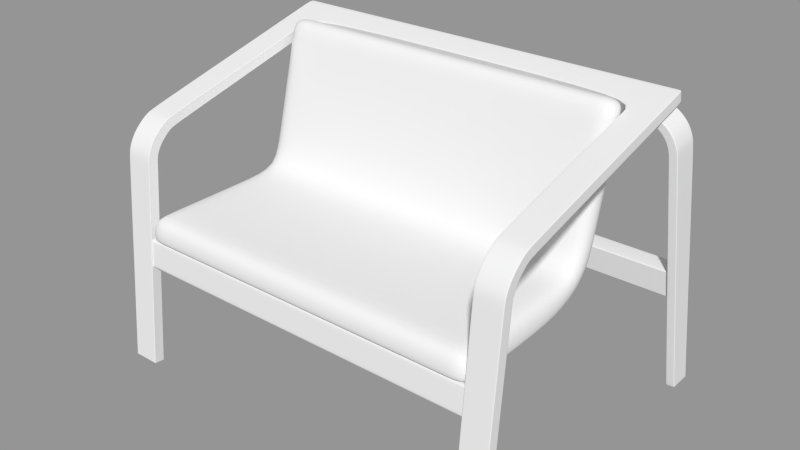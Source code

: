 # Source: simple_brown.blend  (saved by Blender 2.79.0; exported with 4.5.12 LTS)
import bpy
from mathutils import Matrix  # noqa: F401  (used for matrix-valued properties, if any)

bpy.ops.wm.read_factory_settings(use_empty=True)
scene = bpy.context.scene
scene.name = 'Scene'

# ---- collections
col_collection_1 = bpy.data.collections.new('Collection 1'); scene.collection.children.link(col_collection_1)
col_collection_7 = bpy.data.collections.new('Collection 7'); scene.collection.children.link(col_collection_7)

# ---- materials (node trees are filled in below, after node groups)
mat_material = bpy.data.materials.new('Material')
mat_material.alpha_threshold = 0.0
mat_material.use_transparent_shadow = False
mat_material.roughness = 0.5
mat_material.line_color = (0.0, 0.0, 0.0, 1.0)

# ---- material node trees

# ---- meshes
me_cube = bpy.data.meshes.new('Cube')
me_cube.from_pydata([(4.537, -1.519, 1.409), (4.537, -1.748, 1.43), (3.942, -1.748, 1.43), (3.942, -1.519, 1.409), (4.537, -1.494, 1.679), (4.537, -1.723, 1.7), (3.942, -1.723, 1.7), (3.942, -1.494, 1.679), (3.942, -1.488, 1.789), (3.942, -1.702, 1.873), (4.537, -1.702, 1.873), (4.537, -1.488, 1.789), (4.537, -1.441, 1.916), (4.537, -1.635, 2.038), (3.942, -1.635, 2.038), (3.942, -1.441, 1.916), (3.942, -1.366, 2.04), (3.942, -1.528, 2.203), (4.537, -1.528, 2.203), (4.537, -1.366, 2.04), (4.537, -1.233, 2.174), (4.537, -1.374, 2.355), (3.942, -1.374, 2.355), (3.942, -1.233, 2.174), (3.942, -1.096, 2.286), (3.942, -1.184, 2.498), (4.537, -1.184, 2.498), (4.537, -1.096, 2.286), (4.537, -0.9281, 2.342), (4.537, -0.9858, 2.564), (3.942, -0.9858, 2.564), (3.942, -0.9281, 2.342), (3.942, 1.381, 2.941), (3.942, 1.323, 3.163), (4.537, 1.323, 3.163), (4.537, 1.381, 2.941), (3.942, -1.893, -2.762), (3.942, -2.121, -2.74), (4.537, -2.121, -2.74), (4.537, -1.893, -2.762), (4.537, 3.68, 3.538), (4.537, 3.622, 3.76), (3.942, 3.622, 3.76), (3.942, 3.68, 3.538), (4.537, 3.097, 3.387), (4.537, 3.04, 3.609), (3.942, 3.04, 3.609), (3.942, 3.097, 3.387), (0.0, 3.097, 3.387), (0.0, 3.04, 3.609), (0.0, 3.68, 3.538), (0.0, 3.622, 3.76), (4.508, -1.748, 1.43), (4.508, -1.519, 1.409), (4.508, -1.723, 1.7), (4.508, -1.494, 1.679), (4.508, -1.488, 1.789), (4.508, -1.702, 1.873), (4.508, -1.635, 2.038), (4.508, -1.441, 1.916), (4.508, -1.366, 2.04), (4.508, -1.528, 2.203), (4.508, -1.374, 2.355), (4.508, -1.233, 2.174), (4.508, -1.096, 2.286), (4.508, -1.184, 2.498), (4.508, -0.9858, 2.564), (4.508, -0.9281, 2.342), (4.508, 1.381, 2.941), (4.508, 1.323, 3.163), (4.508, -1.893, -2.762), (4.508, -2.121, -2.74), (4.508, 3.622, 3.76), (4.508, 3.68, 3.538), (4.508, 3.04, 3.609), (4.508, 3.097, 3.387), (3.97, -1.748, 1.43), (3.97, -1.519, 1.409), (3.97, -1.723, 1.7), (3.97, -1.494, 1.679), (3.97, -1.488, 1.789), (3.97, -1.702, 1.873), (3.97, -1.635, 2.038), (3.97, -1.441, 1.916), (3.97, -1.366, 2.04), (3.97, -1.528, 2.203), (3.97, -1.374, 2.355), (3.97, -1.233, 2.174), (3.97, -1.096, 2.286), (3.97, -1.184, 2.498), (3.97, -0.9858, 2.564), (3.97, -0.9281, 2.342), (3.97, 1.381, 2.941), (3.97, 1.323, 3.163), (3.97, -1.893, -2.762), (3.97, -2.121, -2.74), (3.97, 3.622, 3.76), (3.97, 3.68, 3.538), (3.97, 3.04, 3.609), (3.97, 3.097, 3.387), (4.537, 2.716, 3.288), (4.537, 2.658, 3.51), (3.942, 2.658, 3.51), (3.942, 2.716, 3.288), (4.508, 2.658, 3.51), (4.508, 2.716, 3.288), (3.97, 2.658, 3.51), (3.97, 2.716, 3.288), (4.537, -1.736, 1.429), (4.537, -1.711, 1.699), (4.537, -1.691, 1.869), (4.537, -1.625, 2.032), (4.537, -1.52, 2.194), (4.537, -1.367, 2.346), (4.537, -1.179, 2.487), (4.537, -0.9829, 2.553), (4.537, 1.326, 3.152), (4.537, -2.11, -2.742), (4.537, 3.625, 3.749), (3.942, 3.625, 3.749), (4.537, 3.042, 3.598), (0.0, 3.625, 3.749), (4.508, 3.625, 3.749), (3.97, 3.625, 3.749), (4.537, 2.661, 3.499), (4.537, -1.53, 1.41), (4.537, -1.505, 1.68), (4.537, -1.498, 1.793), (4.537, -1.45, 1.922), (4.537, -1.374, 2.048), (4.537, -1.24, 2.183), (4.537, -1.1, 2.296), (4.537, -0.9309, 2.353), (4.537, 1.378, 2.952), (4.537, -1.904, -2.761), (4.537, 3.677, 3.548), (3.942, 3.677, 3.548), (4.537, 3.094, 3.397), (0.0, 3.677, 3.548), (4.508, 3.677, 3.548), (3.97, 3.677, 3.548), (4.537, 2.713, 3.298), (3.942, -1.736, 1.429), (3.942, -1.711, 1.699), (3.942, -1.691, 1.869), (3.942, -1.625, 2.032), (3.942, -1.52, 2.194), (3.942, -1.367, 2.346), (3.942, -1.179, 2.487), (3.942, -0.9829, 2.553), (3.942, 1.326, 3.152), (3.942, -2.11, -2.742), (3.942, 3.042, 3.598), (0.0, 3.042, 3.598), (3.942, 2.661, 3.499), (3.942, -1.53, 1.41), (3.942, -1.505, 1.68), (3.942, -1.498, 1.793), (3.942, -1.45, 1.922), (3.942, -1.374, 2.048), (3.942, -1.24, 2.183), (3.942, -1.1, 2.296), (3.942, -0.9309, 2.353), (3.942, 1.378, 2.952), (3.942, -1.904, -2.761), (3.942, 3.094, 3.397), (0.0, 3.094, 3.397), (3.942, 2.713, 3.298), (3.942, -1.857, -2.358), (3.942, -2.085, -2.337), (4.537, -1.857, -2.358), (4.537, -2.085, -2.337), (4.508, -1.857, -2.358), (4.508, -2.085, -2.337), (3.97, -1.857, -2.358), (3.97, -2.085, -2.337), (4.537, -2.074, -2.338), (4.537, -1.868, -2.357), (3.942, -2.074, -2.338), (3.942, -1.868, -2.357), (3.942, -1.639, 0.07335), (3.942, -1.867, 0.09457), (4.537, -1.639, 0.07335), (4.537, -1.867, 0.09457), (4.508, -1.639, 0.07335), (4.508, -1.867, 0.09457), (3.97, -1.639, 0.07335), (3.97, -1.867, 0.09457), (4.537, -1.856, 0.09351), (4.537, -1.65, 0.07435), (3.942, -1.856, 0.09351), (3.942, -1.65, 0.07435), (3.942, -1.693, -0.5267), (3.942, -1.921, -0.5054), (4.537, -1.693, -0.5267), (4.537, -1.921, -0.5054), (4.508, -1.693, -0.5267), (4.508, -1.921, -0.5054), (3.97, -1.693, -0.5267), (3.97, -1.921, -0.5054), (4.537, -1.91, -0.5065), (4.537, -1.703, -0.5257), (3.942, -1.91, -0.5065), (3.942, -1.703, -0.5257), (3.942, -1.715, 1.427), (3.942, -1.55, 1.412), (3.942, -1.69, 1.697), (3.942, -1.525, 1.681), (3.942, -1.672, 1.861), (3.942, -1.517, 1.801), (3.942, -1.608, 2.021), (3.942, -1.467, 1.932), (3.942, -1.505, 2.18), (3.942, -1.388, 2.062), (3.942, -1.354, 2.33), (3.942, -1.252, 2.199), (3.942, -1.171, 2.468), (3.942, -1.108, 2.315), (3.942, -0.9777, 2.533), (3.942, -0.936, 2.373), (3.942, 1.331, 3.132), (3.942, 1.373, 2.972), (3.942, -2.089, -2.743), (3.942, -1.924, -2.759), (3.942, 3.048, 3.578), (3.942, 3.089, 3.417), (0.0, 3.048, 3.578), (0.0, 3.089, 3.417), (3.942, 2.666, 3.479), (3.942, 2.708, 3.318), (3.942, -2.053, -2.34), (3.942, -1.888, -2.355), (3.942, -1.835, 0.09159), (3.942, -1.67, 0.07625), (3.942, -1.889, -0.5084), (3.942, -1.724, -0.5238), (0.0, -1.724, -0.5238), (0.0, -1.889, -0.5084), (0.0, -1.67, 0.07625), (0.0, -1.835, 0.09159), (3.926, -1.835, 0.09159), (3.926, -1.889, -0.5084), (3.926, -1.724, -0.5238), (3.926, -1.67, 0.07625), (3.942, -1.638, 0.08363), (3.942, -1.866, 0.1048), (4.537, -1.638, 0.08363), (4.537, -1.866, 0.1048), (4.508, -1.638, 0.08363), (4.508, -1.866, 0.1048), (3.97, -1.638, 0.08363), (3.97, -1.866, 0.1048), (4.537, -1.855, 0.1038), (4.537, -1.649, 0.08463), (3.942, -1.855, 0.1038), (3.942, -1.649, 0.08463), (3.942, -1.669, 0.08653), (3.942, -1.834, 0.1019), (3.942, -1.694, -0.5419), (3.942, -1.922, -0.5206), (4.537, -1.694, -0.5419), (4.537, -1.922, -0.5206), (4.508, -1.694, -0.5419), (4.508, -1.922, -0.5206), (3.97, -1.694, -0.5419), (3.97, -1.922, -0.5206), (4.537, -1.911, -0.5217), (4.537, -1.705, -0.5409), (3.942, -1.911, -0.5217), (3.942, -1.705, -0.5409), (3.942, -1.725, -0.539), (3.942, -1.89, -0.5236), (3.942, -1.64, 0.05835), (3.942, -1.869, 0.07957), (4.537, -1.64, 0.05835), (4.537, -1.869, 0.07957), (4.508, -1.64, 0.05835), (4.508, -1.869, 0.07957), (3.97, -1.64, 0.05835), (3.97, -1.869, 0.07957), (4.537, -1.857, 0.07851), (4.537, -1.651, 0.05935), (3.942, -1.857, 0.07851), (3.942, -1.651, 0.05935), (3.942, -1.671, 0.06125), (3.942, -1.837, 0.07659), (0.0, -1.837, 0.07659), (0.0, -1.671, 0.06125), (3.926, -1.837, 0.07659), (3.926, -1.671, 0.06125), (3.942, -1.691, -0.512), (3.942, -1.92, -0.4908), (4.537, -1.691, -0.512), (4.537, -1.92, -0.4908), (4.508, -1.691, -0.512), (4.508, -1.92, -0.4908), (3.97, -1.691, -0.512), (3.97, -1.92, -0.4908), (4.537, -1.908, -0.4919), (4.537, -1.702, -0.511), (3.942, -1.908, -0.4919), (3.942, -1.702, -0.511), (3.942, -1.722, -0.5091), (3.942, -1.888, -0.4938), (0.0, -1.888, -0.4938), (0.0, -1.722, -0.5091), (3.926, -1.888, -0.4938), (3.926, -1.722, -0.5091), (3.881, -1.835, 0.09159), (3.881, -1.889, -0.5084), (3.881, -1.724, -0.5238), (3.881, -1.67, 0.07625), (3.881, -1.837, 0.07659), (3.881, -1.671, 0.06125), (3.881, -1.888, -0.4938), (3.881, -1.722, -0.5091), (3.942, -1.72, 1.428), (3.942, -1.695, 1.697), (3.942, -1.676, 1.863), (3.942, -1.612, 2.023), (3.942, -1.509, 2.183), (3.942, -1.357, 2.334), (3.942, -1.173, 2.472), (3.942, -0.9789, 2.538), (3.942, 1.33, 3.137), (3.942, -2.094, -2.743), (3.942, 3.046, 3.582), (0.0, 3.046, 3.582), (3.942, 2.665, 3.483), (3.942, -2.058, -2.339), (3.942, -1.84, 0.09203), (3.942, -1.894, -0.508), (3.942, -1.839, 0.1023), (3.942, -1.895, -0.5232), (3.942, -1.841, 0.07703), (3.942, -1.892, -0.4934), (3.942, -1.546, 1.412), (3.942, -1.521, 1.681), (3.942, -1.513, 1.799), (3.942, -1.464, 1.93), (3.942, -1.385, 2.059), (3.942, -1.25, 2.195), (3.942, -1.106, 2.311), (3.942, -0.9349, 2.368), (3.942, 1.374, 2.967), (3.942, -1.92, -2.759), (3.942, 3.09, 3.413), (0.0, 3.09, 3.413), (3.942, 2.709, 3.314), (3.942, -1.884, -2.355), (3.942, -1.666, 0.07585), (3.942, -1.72, -0.5242), (3.942, -1.665, 0.08613), (3.942, -1.721, -0.5394), (3.942, -1.667, 0.06085), (3.942, -1.718, -0.5095), (3.942, -1.636, 0.1091), (3.942, -1.864, 0.1303), (4.537, -1.636, 0.1091), (4.537, -1.864, 0.1303), (4.508, -1.636, 0.1091), (4.508, -1.864, 0.1303), (3.97, -1.636, 0.1091), (3.97, -1.864, 0.1303), (4.537, -1.853, 0.1292), (4.537, -1.646, 0.1101), (3.942, -1.853, 0.1292), (3.942, -1.646, 0.1101), (3.942, -1.667, 0.112), (3.942, -1.832, 0.1273), (3.942, -1.837, 0.1277), (3.942, -1.663, 0.1116)], [], [(43, 47, 48, 50), (46, 42, 51, 49), (5, 54, 52, 1), (0, 53, 55, 4), (4, 55, 56, 11), (54, 5, 10, 57), (57, 10, 13, 58), (11, 56, 59, 12), (12, 59, 60, 19), (58, 13, 18, 61), (61, 18, 21, 62), (19, 60, 63, 20), (20, 63, 64, 27), (62, 21, 26, 65), (65, 26, 29, 66), (27, 64, 67, 28), (28, 67, 68, 35), (66, 29, 34, 69), (41, 72, 74, 45), (73, 40, 44, 75), (54, 78, 76, 52), (78, 6, 2, 76), (53, 77, 79, 55), (77, 3, 7, 79), (55, 79, 80, 56), (79, 7, 8, 80), (6, 78, 81, 9), (78, 54, 57, 81), (9, 81, 82, 14), (81, 57, 58, 82), (56, 80, 83, 59), (80, 8, 15, 83), (59, 83, 84, 60), (83, 15, 16, 84), (14, 82, 85, 17), (82, 58, 61, 85), (17, 85, 86, 22), (85, 61, 62, 86), (60, 84, 87, 63), (84, 16, 23, 87), (63, 87, 88, 64), (87, 23, 24, 88), (22, 86, 89, 25), (86, 62, 65, 89), (25, 89, 90, 30), (89, 65, 66, 90), (64, 88, 91, 67), (88, 24, 31, 91), (67, 91, 92, 68), (91, 31, 32, 92), (30, 90, 93, 33), (90, 66, 69, 93), (72, 96, 98, 74), (96, 42, 46, 98), (43, 97, 99, 47), (97, 73, 75, 99), (74, 104, 101, 45), (104, 69, 34, 101), (44, 100, 105, 75), (100, 35, 68, 105), (98, 106, 104, 74), (106, 93, 69, 104), (46, 102, 106, 98), (102, 33, 93, 106), (99, 107, 103, 47), (107, 92, 32, 103), (75, 105, 107, 99), (105, 68, 92, 107), (109, 5, 1, 108), (5, 109, 110, 10), (10, 110, 111, 13), (13, 111, 112, 18), (18, 112, 113, 21), (21, 113, 114, 26), (26, 114, 115, 29), (29, 115, 116, 34), (118, 41, 45, 120), (42, 119, 121, 51), (41, 118, 122, 72), (96, 123, 119, 42), (72, 122, 123, 96), (124, 101, 34, 116), (120, 45, 101, 124), (125, 0, 4, 126), (126, 109, 108, 125), (109, 126, 127, 110), (126, 4, 11, 127), (110, 127, 128, 111), (127, 11, 12, 128), (111, 128, 129, 112), (128, 12, 19, 129), (112, 129, 130, 113), (129, 19, 20, 130), (113, 130, 131, 114), (130, 20, 27, 131), (114, 131, 132, 115), (131, 27, 28, 132), (115, 132, 133, 116), (132, 28, 35, 133), (40, 135, 137, 44), (135, 118, 120, 137), (119, 136, 138, 121), (136, 43, 50, 138), (118, 135, 139, 122), (135, 40, 73, 139), (123, 140, 136, 119), (140, 97, 43, 136), (122, 139, 140, 123), (139, 73, 97, 140), (100, 141, 133, 35), (141, 124, 116, 133), (44, 137, 141, 100), (137, 120, 124, 141), (6, 143, 142, 2), (143, 6, 9, 144), (144, 9, 14, 145), (145, 14, 17, 146), (146, 17, 22, 147), (147, 22, 25, 148), (148, 25, 30, 149), (149, 30, 33, 150), (152, 46, 49, 153), (102, 154, 150, 33), (46, 152, 154, 102), (156, 7, 3, 155), (7, 156, 157, 8), (8, 157, 158, 15), (15, 158, 159, 16), (16, 159, 160, 23), (23, 160, 161, 24), (24, 161, 162, 31), (31, 162, 163, 32), (47, 165, 166, 48), (167, 103, 32, 163), (165, 47, 103, 167), (170, 39, 70, 172), (173, 71, 38, 171), (174, 94, 36, 168), (172, 70, 94, 174), (175, 95, 71, 173), (169, 37, 95, 175), (171, 38, 117, 176), (177, 134, 39, 170), (176, 117, 134, 177), (178, 151, 37, 169), (168, 36, 164, 179), (206, 207, 205, 204), (207, 206, 208, 209), (209, 208, 210, 211), (211, 210, 212, 213), (213, 212, 214, 215), (215, 214, 216, 217), (217, 216, 218, 219), (219, 218, 220, 221), (225, 224, 226, 227), (228, 229, 221, 220), (224, 225, 229, 228), (223, 222, 230, 231), (234, 241, 242, 235), (233, 243, 240, 232), (246, 182, 184, 248), (249, 185, 183, 247), (250, 186, 180, 244), (248, 184, 186, 250), (251, 187, 185, 249), (245, 181, 187, 251), (247, 183, 188, 252), (253, 189, 182, 246), (252, 188, 189, 253), (254, 190, 181, 245), (244, 180, 191, 255), (232, 257, 256, 233), (194, 260, 262, 196), (260, 170, 172, 262), (197, 263, 261, 195), (263, 173, 171, 261), (198, 264, 258, 192), (264, 174, 168, 258), (196, 262, 264, 198), (262, 172, 174, 264), (199, 265, 263, 197), (265, 175, 173, 263), (193, 259, 265, 199), (259, 169, 175, 265), (195, 261, 266, 200), (261, 171, 176, 266), (201, 267, 260, 194), (267, 177, 170, 260), (200, 266, 267, 201), (266, 176, 177, 267), (202, 268, 259, 193), (268, 178, 169, 259), (192, 258, 269, 203), (258, 168, 179, 269), (230, 271, 270, 231), (271, 234, 235, 270), (182, 274, 276, 184), (185, 277, 275, 183), (186, 278, 272, 180), (184, 276, 278, 186), (187, 279, 277, 185), (181, 273, 279, 187), (183, 275, 280, 188), (189, 281, 274, 182), (188, 280, 281, 189), (190, 282, 273, 181), (180, 272, 283, 191), (240, 288, 285, 232), (289, 243, 233, 284), (274, 292, 294, 276), (292, 194, 196, 294), (277, 295, 293, 275), (295, 197, 195, 293), (278, 296, 290, 272), (296, 198, 192, 290), (276, 294, 296, 278), (294, 196, 198, 296), (279, 297, 295, 277), (297, 199, 197, 295), (273, 291, 297, 279), (291, 193, 199, 297), (275, 293, 298, 280), (293, 195, 200, 298), (281, 299, 292, 274), (299, 201, 194, 292), (280, 298, 299, 281), (298, 200, 201, 299), (282, 300, 291, 273), (300, 202, 193, 291), (272, 290, 301, 283), (290, 192, 203, 301), (288, 306, 303, 285), (306, 241, 234, 303), (242, 307, 302, 235), (307, 289, 284, 302), (241, 309, 310, 242), (309, 237, 236, 310), (243, 311, 308, 240), (311, 238, 239, 308), (286, 312, 308, 239), (312, 288, 240, 308), (238, 311, 313, 287), (311, 243, 289, 313), (304, 314, 312, 286), (314, 306, 288, 312), (237, 309, 314, 304), (309, 241, 306, 314), (305, 315, 310, 236), (315, 307, 242, 310), (287, 313, 315, 305), (313, 289, 307, 315), (143, 317, 316, 142), (317, 206, 204, 316), (206, 317, 318, 208), (317, 143, 144, 318), (208, 318, 319, 210), (318, 144, 145, 319), (210, 319, 320, 212), (319, 145, 146, 320), (212, 320, 321, 214), (320, 146, 147, 321), (214, 321, 322, 216), (321, 147, 148, 322), (216, 322, 323, 218), (322, 148, 149, 323), (218, 323, 324, 220), (323, 149, 150, 324), (224, 326, 327, 226), (326, 152, 153, 327), (154, 328, 324, 150), (328, 228, 220, 324), (152, 326, 328, 154), (326, 224, 228, 328), (222, 325, 329, 230), (325, 151, 178, 329), (254, 332, 330, 190), (332, 257, 232, 330), (268, 333, 329, 178), (333, 271, 230, 329), (202, 331, 333, 268), (331, 234, 271, 333), (190, 330, 334, 282), (330, 232, 285, 334), (300, 335, 331, 202), (335, 303, 234, 331), (282, 334, 335, 300), (334, 285, 303, 335), (207, 337, 336, 205), (337, 156, 155, 336), (156, 337, 338, 157), (337, 207, 209, 338), (157, 338, 339, 158), (338, 209, 211, 339), (158, 339, 340, 159), (339, 211, 213, 340), (159, 340, 341, 160), (340, 213, 215, 341), (160, 341, 342, 161), (341, 215, 217, 342), (161, 342, 343, 162), (342, 217, 219, 343), (162, 343, 344, 163), (343, 219, 221, 344), (165, 346, 347, 166), (346, 225, 227, 347), (229, 348, 344, 221), (348, 167, 163, 344), (225, 346, 348, 229), (346, 165, 167, 348), (164, 345, 349, 179), (345, 223, 231, 349), (256, 352, 350, 233), (352, 255, 191, 350), (270, 353, 349, 231), (353, 269, 179, 349), (235, 351, 353, 270), (351, 203, 269, 353), (233, 350, 354, 284), (350, 191, 283, 354), (302, 355, 351, 235), (355, 301, 203, 351), (284, 354, 355, 302), (354, 283, 301, 355), (0, 358, 360, 53), (358, 246, 248, 360), (52, 361, 359, 1), (361, 249, 247, 359), (77, 362, 356, 3), (362, 250, 244, 356), (53, 360, 362, 77), (360, 248, 250, 362), (76, 363, 361, 52), (363, 251, 249, 361), (2, 357, 363, 76), (357, 245, 251, 363), (1, 359, 364, 108), (359, 247, 252, 364), (246, 358, 365, 253), (358, 0, 125, 365), (108, 364, 365, 125), (364, 252, 253, 365), (142, 366, 357, 2), (366, 254, 245, 357), (3, 356, 367, 155), (356, 244, 255, 367), (257, 369, 368, 256), (369, 204, 205, 368), (316, 370, 366, 142), (370, 332, 254, 366), (204, 369, 370, 316), (369, 257, 332, 370), (336, 371, 368, 205), (371, 352, 256, 368), (155, 367, 371, 336), (367, 255, 352, 371)])
me_cube.polygons.foreach_set('use_smooth', [True] * 355)
me_cube.materials.append(mat_material)
me_cube.use_remesh_preserve_volume = False
me_cube.use_remesh_preserve_attributes = False
me_cube.use_mirror_vertex_groups = False
me_cube.update()
me_cube_002 = bpy.data.meshes.new('Cube.002')
me_cube_002.from_pydata([(3.68, 1.777, 0.2062), (3.944, -1.83, 0.07315), (3.944, -1.83, 0.6181), (0.0, -1.83, 0.07315), (0.0, 1.787, 0.209), (0.0, -1.83, 0.6181), (3.76, 1.374, 0.143), (3.944, 1.518, 0.6181), (0.0, 1.345, 0.1248), (0.0, 2.316, 3.795), (3.944, 2.316, 3.795), (0.0, 2.839, 3.671), (3.944, 2.839, 3.671), (3.944, -1.325, 0.07315), (3.944, -1.325, 0.6181), (0.0, -1.325, 0.07315), (0.0, -1.325, 0.6181), (0.0, 1.518, 0.6181), (3.944, 2.057, 0.6181), (0.0, 2.057, 0.6181), (3.449, -1.83, 0.07315), (2.721, 1.804, 0.2053), (3.449, -1.83, 0.6181), (2.791, 1.366, 0.124), (3.449, 2.316, 3.795), (3.449, 2.839, 3.671), (3.449, -1.325, 0.07315), (3.449, -1.325, 0.6181), (3.449, 1.518, 0.6181), (3.449, 2.057, 0.6181), (3.944, 2.739, 3.267), (0.0, 2.739, 3.267), (3.449, 2.739, 3.267), (0.0, 2.213, 3.376), (3.944, 2.213, 3.376), (3.449, 2.213, 3.376), (3.944, 2.248, 1.389), (0.0, 2.248, 1.389), (3.449, 2.248, 1.389), (0.0, 1.713, 1.418), (3.944, 1.713, 1.418), (3.449, 1.713, 1.418), (3.449, 0.6698, 0.6181), (3.449, 0.6698, 0.07315), (0.0, 0.6698, 0.6181), (0.0, 0.6698, 0.07315), (3.944, 0.6698, 0.6181), (3.944, 0.6698, 0.07315), (4.01, -1.893, 0.1415), (0.0, -1.893, 0.1415), (3.947, 1.419, 0.2651), (4.01, -1.372, 0.1415), (3.498, -1.893, 0.1415), (2.81, 1.966, 0.3332), (0.0, 1.97, 0.3471), (3.782, 1.874, 0.3189), (4.01, 0.6906, 0.1415), (3.209, -1.83, 0.07315), (2.532, 1.803, 0.2055), (3.209, -1.83, 0.6181), (2.597, 1.364, 0.124), (3.209, 2.316, 3.795), (3.209, 2.839, 3.671), (3.209, -1.325, 0.07315), (3.209, -1.325, 0.6181), (3.209, 2.057, 0.6181), (3.209, 1.518, 0.6181), (3.209, 2.213, 3.376), (3.209, 2.739, 3.267), (3.209, 1.713, 1.418), (3.209, 2.248, 1.389), (3.209, 0.6698, 0.07315), (3.209, 0.6698, 0.6181), (3.255, -1.893, 0.1415), (2.615, 1.966, 0.3342)], [], [(21, 0, 6, 23), (24, 10, 12, 25), (1, 20, 26, 13), (22, 2, 14, 27), (30, 12, 10, 34), (24, 35, 34, 10), (12, 30, 32, 25), (18, 36, 40, 7), (36, 30, 34, 40), (35, 41, 40, 34), (41, 28, 7, 40), (30, 36, 38, 32), (36, 18, 29, 38), (26, 43, 47, 13), (43, 23, 6, 47), (14, 46, 42, 27), (46, 7, 28, 42), (0, 55, 50, 6), (55, 18, 7, 50), (2, 48, 51, 14), (48, 1, 13, 51), (22, 52, 48, 2), (52, 20, 1, 48), (55, 0, 21, 53), (53, 29, 18, 55), (46, 56, 50, 7), (56, 47, 6, 50), (14, 51, 56, 46), (51, 13, 47, 56), (23, 60, 58, 21), (60, 8, 4, 58), (9, 61, 62, 11), (61, 24, 25, 62), (20, 57, 63, 26), (57, 3, 15, 63), (5, 59, 64, 16), (59, 22, 27, 64), (33, 67, 61, 9), (67, 35, 24, 61), (32, 68, 62, 25), (68, 31, 11, 62), (39, 69, 67, 33), (69, 41, 35, 67), (17, 66, 69, 39), (66, 28, 41, 69), (38, 70, 68, 32), (70, 37, 31, 68), (29, 65, 70, 38), (65, 19, 37, 70), (45, 71, 63, 15), (71, 43, 26, 63), (8, 60, 71, 45), (60, 23, 43, 71), (42, 72, 64, 27), (72, 44, 16, 64), (28, 66, 72, 42), (66, 17, 44, 72), (49, 73, 59, 5), (73, 52, 22, 59), (3, 57, 73, 49), (57, 20, 52, 73), (54, 74, 58, 4), (74, 53, 21, 58), (19, 65, 74, 54), (65, 29, 53, 74)])
me_cube_002.polygons.foreach_set('use_smooth', [True] * 65)
me_cube_002.use_remesh_preserve_volume = False
me_cube_002.use_remesh_preserve_attributes = False
me_cube_002.use_mirror_vertex_groups = False
me_cube_002.update()
me_cube_001 = bpy.data.meshes.new('Cube.001')
me_cube_001.from_pydata([(4.928, 4.601, -2.733), (4.743, 4.604, -2.75), (4.743, 4.094, -2.751), (4.929, 4.091, -2.733), (4.918, 4.586, -2.615), (4.732, 4.588, -2.632), (4.733, 4.072, -2.639), (4.918, 4.07, -2.622), (4.789, 3.225, 2.613), (4.603, 3.228, 2.596), (4.603, 3.817, 2.681), (4.789, 3.815, 2.699), (4.772, 3.792, 2.856), (4.594, 3.799, 2.802), (4.594, 3.21, 2.717), (4.772, 3.202, 2.771), (4.721, 3.179, 2.931), (4.553, 3.191, 2.852), (4.553, 3.78, 2.937), (4.721, 3.768, 3.017), (4.652, 3.749, 3.153), (4.509, 3.766, 3.034), (4.509, 3.177, 2.949), (4.652, 3.159, 3.067), (4.53, 3.139, 3.209), (4.417, 3.16, 3.062), (4.417, 3.749, 3.147), (4.53, 3.728, 3.294), (4.368, 3.712, 3.408), (4.318, 3.737, 3.23), (4.318, 3.148, 3.145), (4.368, 3.122, 3.322), (4.154, 3.114, 3.377), (4.154, 3.141, 3.193), (4.154, 3.73, 3.278), (4.154, 3.704, 3.463), (0.0, 3.703, 3.463), (0.0, 3.73, 3.279), (0.0, 3.141, 3.194), (0.0, 3.114, 3.378), (4.743, 4.119, -2.751), (4.929, 4.117, -2.733), (4.733, 4.098, -2.639), (4.918, 4.096, -2.622), (4.789, 3.255, 2.617), (4.603, 3.257, 2.6), (4.594, 3.24, 2.721), (4.772, 3.232, 2.775), (4.721, 3.209, 2.936), (4.553, 3.22, 2.856), (4.509, 3.206, 2.953), (4.652, 3.189, 3.071), (4.53, 3.168, 3.213), (4.417, 3.19, 3.066), (4.318, 3.178, 3.149), (4.368, 3.152, 3.327), (4.154, 3.144, 3.381), (4.154, 3.171, 3.197), (0.0, 3.17, 3.198), (0.0, 3.144, 3.382), (4.743, 4.58, -2.75), (4.928, 4.577, -2.733), (4.732, 4.564, -2.633), (4.918, 4.561, -2.615), (4.789, 3.787, 2.694), (4.603, 3.789, 2.677), (4.594, 3.771, 2.798), (4.772, 3.764, 2.852), (4.721, 3.74, 3.013), (4.553, 3.752, 2.933), (4.509, 3.738, 3.03), (4.652, 3.721, 3.149), (4.53, 3.7, 3.29), (4.417, 3.721, 3.143), (4.318, 3.709, 3.226), (4.368, 3.684, 3.404), (4.154, 3.676, 3.459), (4.154, 3.702, 3.274), (0.0, 3.702, 3.275), (0.0, 3.675, 3.459), (4.905, 4.602, -2.735), (4.905, 4.092, -2.736), (4.895, 4.586, -2.617), (4.895, 4.07, -2.624), (4.766, 3.226, 2.611), (4.766, 3.815, 2.696), (4.75, 3.793, 2.849), (4.75, 3.203, 2.764), (4.7, 3.181, 2.921), (4.7, 3.77, 3.007), (4.634, 3.751, 3.138), (4.634, 3.162, 3.052), (4.515, 3.142, 3.19), (4.515, 3.731, 3.276), (4.361, 3.715, 3.386), (4.361, 3.126, 3.3), (4.154, 3.118, 3.354), (4.154, 3.707, 3.44), (0.0, 3.707, 3.44), (0.0, 3.118, 3.355), (4.905, 4.117, -2.736), (4.905, 4.578, -2.735), (4.763, 4.604, -2.748), (4.763, 4.094, -2.749), (4.753, 4.588, -2.63), (4.753, 4.072, -2.637), (4.624, 3.228, 2.598), (4.624, 3.817, 2.683), (4.613, 3.799, 2.808), (4.613, 3.209, 2.723), (4.572, 3.189, 2.86), (4.572, 3.779, 2.946), (4.525, 3.764, 3.047), (4.525, 3.175, 2.962), (4.429, 3.158, 3.078), (4.429, 3.747, 3.164), (4.324, 3.735, 3.25), (4.324, 3.145, 3.164), (4.154, 3.138, 3.213), (4.154, 3.727, 3.298), (0.0, 3.727, 3.299), (0.0, 3.138, 3.214), (4.763, 4.119, -2.749), (4.763, 4.579, -2.748), (4.852, 3.637, 0.06392), (4.852, 4.19, 0.1111), (4.666, 3.639, 0.04679), (4.666, 4.193, 0.094), (4.852, 3.664, 0.06628), (4.666, 3.667, 0.04915), (4.852, 4.164, 0.1089), (4.666, 4.166, 0.09176), (4.829, 3.637, 0.06178), (4.829, 4.19, 0.109), (4.687, 3.639, 0.04867), (4.687, 4.192, 0.09588), (4.867, 3.733, -0.5332), (4.866, 4.278, -0.495), (4.681, 3.735, -0.5504), (4.681, 4.281, -0.5121), (4.867, 3.76, -0.5313), (4.681, 3.763, -0.5485), (4.866, 4.252, -0.4968), (4.681, 4.255, -0.5139), (4.844, 3.733, -0.5354), (4.843, 4.278, -0.4971), (4.702, 3.735, -0.5485), (4.701, 4.28, -0.5103), (4.743, 4.154, -2.751), (4.928, 4.152, -2.733), (4.733, 4.133, -2.638), (4.918, 4.131, -2.621), (4.789, 3.295, 2.623), (4.603, 3.297, 2.606), (4.594, 3.28, 2.727), (4.772, 3.272, 2.781), (4.721, 3.248, 2.941), (4.553, 3.26, 2.862), (4.509, 3.246, 2.959), (4.652, 3.229, 3.077), (4.53, 3.208, 3.219), (4.417, 3.229, 3.072), (4.318, 3.217, 3.155), (4.368, 3.192, 3.332), (4.154, 3.184, 3.387), (4.154, 3.21, 3.203), (0.0, 3.21, 3.204), (0.0, 3.184, 3.388), (4.905, 4.152, -2.736), (4.763, 4.154, -2.749), (4.852, 3.702, 0.06948), (4.666, 3.704, 0.05235), (4.867, 3.797, -0.5287), (4.681, 3.8, -0.5459), (4.743, 4.548, -2.75), (4.928, 4.545, -2.733), (4.733, 4.532, -2.633), (4.918, 4.529, -2.616), (4.789, 3.75, 2.689), (4.603, 3.752, 2.672), (4.594, 3.735, 2.793), (4.772, 3.727, 2.847), (4.721, 3.703, 3.008), (4.553, 3.715, 2.928), (4.509, 3.701, 3.025), (4.652, 3.684, 3.143), (4.53, 3.663, 3.285), (4.417, 3.684, 3.138), (4.318, 3.672, 3.221), (4.368, 3.647, 3.398), (4.154, 3.639, 3.453), (4.154, 3.665, 3.269), (0.0, 3.665, 3.27), (0.0, 3.639, 3.454), (4.905, 4.546, -2.735), (4.763, 4.548, -2.748), (4.852, 4.129, 0.1059), (4.666, 4.132, 0.08881), (4.866, 4.218, -0.4992), (4.681, 4.221, -0.5163), (0.0, 4.227, -0.5168), (0.0, 4.138, 0.08834), (0.0, 3.806, -0.5463), (0.0, 3.711, 0.05189), (4.652, 4.132, 0.0888), (4.666, 4.221, -0.5163), (4.667, 3.8, -0.5459), (4.652, 3.704, 0.05235), (4.853, 3.64, 0.04205), (4.852, 4.193, 0.08893), (4.667, 3.643, 0.02492), (4.667, 4.196, 0.07181), (4.852, 3.668, 0.0444), (4.667, 3.67, 0.02727), (4.852, 4.167, 0.08671), (4.667, 4.17, 0.06958), (4.829, 3.64, 0.03991), (4.829, 4.194, 0.08679), (4.687, 3.642, 0.0268), (4.687, 4.196, 0.07368), (4.852, 3.705, 0.04757), (4.667, 3.708, 0.03044), (4.852, 4.132, 0.08377), (4.667, 4.135, 0.06664), (0.0, 4.142, 0.06618), (4.652, 4.135, 0.06664), (4.652, 3.708, 0.03044), (4.866, 3.73, -0.5177), (4.866, 4.276, -0.4792), (4.681, 3.733, -0.5348), (4.681, 4.278, -0.4963), (4.866, 3.758, -0.5157), (4.681, 3.76, -0.5329), (4.866, 4.25, -0.481), (4.681, 4.252, -0.4982), (4.843, 3.731, -0.5198), (4.843, 4.276, -0.4813), (4.701, 3.733, -0.5329), (4.701, 4.278, -0.4945), (4.866, 3.795, -0.5131), (4.681, 3.797, -0.5303), (4.866, 4.216, -0.4834), (4.681, 4.218, -0.5006), (0.0, 4.225, -0.501), (4.666, 4.218, -0.5006), (4.666, 3.797, -0.5303), (4.852, 3.634, 0.07797), (4.851, 4.188, 0.1254), (4.666, 3.637, 0.06084), (4.666, 4.191, 0.1083), (4.852, 3.662, 0.08034), (4.666, 3.664, 0.06321), (4.851, 4.162, 0.1231), (4.666, 4.164, 0.106), (4.828, 3.635, 0.07583), (4.828, 4.188, 0.1232), (4.686, 3.637, 0.06271), (4.686, 4.19, 0.1101), (4.852, 3.699, 0.08355), (4.666, 3.702, 0.06642), (4.851, 4.127, 0.1202), (4.666, 4.13, 0.103), (4.867, 3.734, -0.5391), (4.867, 4.279, -0.501), (4.681, 3.736, -0.5562), (4.681, 4.281, -0.5181), (4.867, 3.761, -0.5372), (4.681, 3.764, -0.5543), (4.867, 4.253, -0.5028), (4.681, 4.256, -0.5199), (4.844, 3.734, -0.5412), (4.843, 4.279, -0.5031), (4.702, 3.736, -0.5544), (4.701, 4.281, -0.5162), (4.867, 3.798, -0.5346), (4.681, 3.801, -0.5517), (4.867, 4.219, -0.5052), (4.681, 4.221, -0.5223), (4.636, 4.132, 0.0888), (4.651, 4.221, -0.5163), (4.651, 3.8, -0.5459), (4.637, 3.704, 0.05235), (4.637, 4.135, 0.06664), (4.637, 3.708, 0.03044), (4.651, 4.218, -0.5006), (4.651, 3.797, -0.5303), (0.1224, 4.138, 0.08836), (0.1228, 4.227, -0.5168), (0.1228, 3.806, -0.5463), (0.1224, 3.711, 0.0519), (0.1224, 4.141, 0.06619), (0.1224, 3.714, 0.02999), (0.1228, 4.225, -0.501), (0.1228, 3.804, -0.5307), (0.1153, -1.563, -0.5158), (0.1149, -1.511, 0.04958), (0.1149, -1.509, 0.07167), (0.1153, -1.565, -0.5315), (0.0, -1.563, -0.5159), (0.0, -1.511, 0.04952), (0.0, -1.509, 0.07161), (0.0, -1.564, -0.5316), (0.1227, 3.789, -0.5331), (0.1224, 3.699, 0.02762), (0.1228, 3.791, -0.5487), (0.1224, 3.696, 0.04953), (0.0, 3.696, 0.04952), (0.0, 3.791, -0.5487), (0.155, 4.138, 0.08836), (0.1555, 4.227, -0.5168), (0.1555, 3.806, -0.5463), (0.155, 3.711, 0.0519), (0.155, 4.141, 0.0662), (0.155, 3.714, 0.02999), (0.1554, 4.225, -0.501), (0.1554, 3.804, -0.5307), (4.853, 3.643, 0.02575), (4.853, 4.196, 0.07239), (4.667, 3.645, 0.008623), (4.667, 4.198, 0.05526), (4.853, 3.67, 0.02808), (4.667, 3.673, 0.01095), (4.853, 4.169, 0.07017), (4.667, 4.172, 0.05304), (4.83, 3.643, 0.02361), (4.83, 4.196, 0.07025), (4.688, 3.645, 0.0105), (4.688, 4.198, 0.05713), (4.853, 3.708, 0.03124), (4.667, 3.71, 0.01411), (4.853, 4.135, 0.06725), (4.667, 4.137, 0.05012), (0.0, 4.144, 0.04966), (4.653, 4.137, 0.05012), (4.653, 3.71, 0.01411), (4.637, 4.137, 0.05012), (4.638, 3.71, 0.01411), (0.1224, 4.144, 0.04967), (0.1224, 3.717, 0.01366), (0.1149, -1.512, 0.03311), (0.0, -1.512, 0.03305), (0.1224, 3.702, 0.01129), (0.155, 4.144, 0.04968), (0.155, 3.717, 0.01366), (4.866, 3.725, -0.4858), (4.865, 4.271, -0.4469), (4.68, 3.728, -0.503), (4.68, 4.274, -0.464), (4.866, 3.753, -0.4839), (4.68, 3.755, -0.501), (4.865, 4.245, -0.4487), (4.68, 4.248, -0.4659), (4.842, 3.726, -0.488), (4.842, 4.271, -0.449), (4.7, 3.728, -0.5011), (4.7, 4.273, -0.4621), (4.866, 3.79, -0.4813), (4.68, 3.792, -0.4984), (4.865, 4.211, -0.4512), (4.68, 4.214, -0.4683), (0.0, 4.22, -0.4688), (4.665, 4.214, -0.4683), (4.665, 3.792, -0.4984), (4.65, 4.214, -0.4683), (4.65, 3.792, -0.4984), (0.1227, 4.22, -0.4688), (0.1227, 3.798, -0.4988), (0.1152, -1.56, -0.4837), (0.0, -1.56, -0.4837), (0.1227, 3.784, -0.5012), (0.1554, 4.22, -0.4688), (0.1554, 3.798, -0.4988)], [], [(42, 6, 2, 40), (41, 3, 7, 43), (9, 45, 46, 14), (44, 8, 15, 47), (47, 15, 16, 48), (14, 46, 49, 17), (17, 49, 50, 22), (48, 16, 23, 51), (51, 23, 24, 52), (22, 50, 53, 25), (25, 53, 54, 30), (52, 24, 31, 55), (55, 31, 32, 56), (30, 54, 57, 33), (33, 57, 58, 38), (56, 32, 39, 59), (5, 62, 60, 1), (0, 61, 63, 4), (65, 10, 13, 66), (11, 64, 67, 12), (12, 67, 68, 19), (66, 13, 18, 69), (69, 18, 21, 70), (19, 68, 71, 20), (20, 71, 72, 27), (70, 21, 26, 73), (73, 26, 29, 74), (27, 72, 75, 28), (28, 75, 76, 35), (74, 29, 34, 77), (77, 34, 37, 78), (35, 76, 79, 36), (80, 0, 4, 82), (83, 7, 3, 81), (85, 11, 12, 86), (8, 84, 87, 15), (15, 87, 88, 16), (86, 12, 19, 89), (89, 19, 20, 90), (16, 88, 91, 23), (23, 91, 92, 24), (90, 20, 27, 93), (93, 27, 28, 94), (24, 92, 95, 31), (31, 95, 96, 32), (94, 28, 35, 97), (97, 35, 36, 98), (32, 96, 99, 39), (81, 3, 41, 100), (0, 80, 101, 61), (82, 104, 102, 80), (104, 5, 1, 102), (6, 105, 103, 2), (105, 83, 81, 103), (10, 107, 108, 13), (107, 85, 86, 108), (84, 106, 109, 87), (106, 9, 14, 109), (87, 109, 110, 88), (109, 14, 17, 110), (13, 108, 111, 18), (108, 86, 89, 111), (18, 111, 112, 21), (111, 89, 90, 112), (88, 110, 113, 91), (110, 17, 22, 113), (91, 113, 114, 92), (113, 22, 25, 114), (21, 112, 115, 26), (112, 90, 93, 115), (26, 115, 116, 29), (115, 93, 94, 116), (92, 114, 117, 95), (114, 25, 30, 117), (95, 117, 118, 96), (117, 30, 33, 118), (29, 116, 119, 34), (116, 94, 97, 119), (34, 119, 120, 37), (119, 97, 98, 120), (96, 118, 121, 99), (118, 33, 38, 121), (2, 103, 122, 40), (103, 81, 100, 122), (60, 123, 102, 1), (123, 101, 80, 102), (150, 42, 40, 148), (149, 41, 43, 151), (45, 153, 154, 46), (152, 44, 47, 155), (155, 47, 48, 156), (46, 154, 157, 49), (49, 157, 158, 50), (156, 48, 51, 159), (159, 51, 52, 160), (50, 158, 161, 53), (53, 161, 162, 54), (160, 52, 55, 163), (163, 55, 56, 164), (54, 162, 165, 57), (57, 165, 166, 58), (164, 56, 59, 167), (41, 149, 168, 100), (122, 169, 148, 40), (100, 168, 169, 122), (62, 176, 174, 60), (176, 150, 148, 174), (61, 175, 177, 63), (175, 149, 151, 177), (153, 179, 180, 154), (179, 65, 66, 180), (64, 178, 181, 67), (178, 152, 155, 181), (67, 181, 182, 68), (181, 155, 156, 182), (154, 180, 183, 157), (180, 66, 69, 183), (157, 183, 184, 158), (183, 69, 70, 184), (68, 182, 185, 71), (182, 156, 159, 185), (71, 185, 186, 72), (185, 159, 160, 186), (158, 184, 187, 161), (184, 70, 73, 187), (161, 187, 188, 162), (187, 73, 74, 188), (72, 186, 189, 75), (186, 160, 163, 189), (75, 189, 190, 76), (189, 163, 164, 190), (162, 188, 191, 165), (188, 74, 77, 191), (165, 191, 192, 166), (191, 77, 78, 192), (76, 190, 193, 79), (190, 164, 167, 193), (149, 175, 194, 168), (175, 61, 101, 194), (169, 195, 174, 148), (195, 123, 60, 174), (168, 194, 195, 169), (194, 101, 123, 195), (199, 205, 206, 173), (171, 207, 204, 197), (208, 124, 128, 212), (213, 129, 126, 210), (214, 130, 125, 209), (211, 127, 131, 215), (216, 132, 124, 208), (209, 125, 133, 217), (218, 134, 132, 216), (210, 126, 134, 218), (219, 135, 127, 211), (217, 133, 135, 219), (170, 220, 212, 128), (129, 213, 221, 171), (196, 222, 220, 170), (130, 214, 222, 196), (197, 223, 215, 131), (204, 225, 223, 197), (226, 207, 171, 221), (136, 227, 231, 140), (141, 232, 229, 138), (142, 233, 228, 137), (139, 230, 234, 143), (144, 235, 227, 136), (137, 228, 236, 145), (146, 237, 235, 144), (138, 229, 237, 146), (147, 238, 230, 139), (145, 236, 238, 147), (239, 172, 140, 231), (232, 141, 173, 240), (241, 198, 172, 239), (233, 142, 198, 241), (242, 199, 143, 234), (244, 205, 199, 242), (206, 245, 240, 173), (124, 246, 250, 128), (246, 8, 44, 250), (129, 251, 248, 126), (251, 45, 9, 248), (130, 252, 247, 125), (252, 64, 11, 247), (127, 249, 253, 131), (249, 10, 65, 253), (132, 254, 246, 124), (254, 84, 8, 246), (125, 247, 255, 133), (247, 11, 85, 255), (134, 256, 254, 132), (256, 106, 84, 254), (126, 248, 256, 134), (248, 9, 106, 256), (135, 257, 249, 127), (257, 107, 10, 249), (133, 255, 257, 135), (255, 85, 107, 257), (152, 258, 250, 44), (258, 170, 128, 250), (45, 251, 259, 153), (251, 129, 171, 259), (178, 260, 258, 152), (260, 196, 170, 258), (64, 252, 260, 178), (252, 130, 196, 260), (179, 261, 253, 65), (261, 197, 131, 253), (153, 259, 261, 179), (259, 171, 197, 261), (7, 262, 266, 43), (262, 136, 140, 266), (42, 267, 264, 6), (267, 141, 138, 264), (63, 268, 263, 4), (268, 142, 137, 263), (5, 265, 269, 62), (265, 139, 143, 269), (83, 270, 262, 7), (270, 144, 136, 262), (4, 263, 271, 82), (263, 137, 145, 271), (105, 272, 270, 83), (272, 146, 144, 270), (6, 264, 272, 105), (264, 138, 146, 272), (104, 273, 265, 5), (273, 147, 139, 265), (82, 271, 273, 104), (271, 145, 147, 273), (172, 274, 266, 140), (274, 151, 43, 266), (141, 267, 275, 173), (267, 42, 150, 275), (198, 276, 274, 172), (276, 177, 151, 274), (142, 268, 276, 198), (268, 63, 177, 276), (199, 277, 269, 143), (277, 176, 62, 269), (173, 275, 277, 199), (275, 150, 176, 277), (205, 279, 280, 206), (207, 281, 278, 204), (282, 225, 204, 278), (281, 207, 226, 283), (279, 205, 244, 284), (285, 245, 206, 280), (287, 200, 202, 288), (289, 203, 201, 286), (224, 290, 286, 201), (200, 287, 292, 243), (300, 296, 295, 299), (298, 294, 297, 301), (288, 304, 302, 293), (304, 297, 294, 302), (291, 303, 305, 289), (303, 295, 296, 305), (289, 305, 306, 203), (305, 296, 300, 306), (202, 307, 304, 288), (307, 301, 297, 304), (279, 309, 310, 280), (309, 287, 288, 310), (281, 311, 308, 278), (311, 289, 286, 308), (290, 312, 308, 286), (312, 282, 278, 308), (289, 311, 313, 291), (311, 281, 283, 313), (287, 309, 314, 292), (309, 279, 284, 314), (293, 315, 310, 288), (315, 285, 280, 310), (316, 208, 212, 320), (321, 213, 210, 318), (322, 214, 209, 317), (319, 211, 215, 323), (324, 216, 208, 316), (317, 209, 217, 325), (326, 218, 216, 324), (318, 210, 218, 326), (327, 219, 211, 319), (325, 217, 219, 327), (220, 328, 320, 212), (213, 321, 329, 221), (222, 330, 328, 220), (214, 322, 330, 222), (223, 331, 323, 215), (225, 333, 331, 223), (334, 226, 221, 329), (333, 225, 282, 335), (226, 334, 336, 283), (337, 290, 224, 332), (295, 339, 340, 299), (341, 303, 291, 338), (339, 295, 303, 341), (342, 312, 290, 337), (335, 282, 312, 342), (313, 343, 338, 291), (283, 336, 343, 313), (227, 344, 348, 231), (344, 316, 320, 348), (232, 349, 346, 229), (349, 321, 318, 346), (233, 350, 345, 228), (350, 322, 317, 345), (230, 347, 351, 234), (347, 319, 323, 351), (235, 352, 344, 227), (352, 324, 316, 344), (228, 345, 353, 236), (345, 317, 325, 353), (237, 354, 352, 235), (354, 326, 324, 352), (229, 346, 354, 237), (346, 318, 326, 354), (238, 355, 347, 230), (355, 327, 319, 347), (236, 353, 355, 238), (353, 325, 327, 355), (328, 356, 348, 320), (356, 239, 231, 348), (321, 349, 357, 329), (349, 232, 240, 357), (330, 358, 356, 328), (358, 241, 239, 356), (322, 350, 358, 330), (350, 233, 241, 358), (331, 359, 351, 323), (359, 242, 234, 351), (333, 361, 359, 331), (361, 244, 242, 359), (245, 362, 357, 240), (362, 334, 329, 357), (244, 361, 363, 284), (361, 333, 335, 363), (334, 362, 364, 336), (362, 245, 285, 364), (292, 365, 360, 243), (365, 337, 332, 360), (339, 367, 368, 340), (367, 294, 298, 368), (302, 369, 366, 293), (369, 341, 338, 366), (294, 367, 369, 302), (367, 339, 341, 369), (314, 370, 365, 292), (370, 342, 337, 365), (284, 363, 370, 314), (363, 335, 342, 370), (343, 371, 366, 338), (371, 315, 293, 366), (336, 364, 371, 343), (364, 285, 315, 371)])
me_cube_001.polygons.foreach_set('use_smooth', [True] * 356)
me_cube_001.use_remesh_preserve_volume = False
me_cube_001.use_remesh_preserve_attributes = False
me_cube_001.use_mirror_vertex_groups = False
me_cube_001.update()

# ---- objects
ob_cube = bpy.data.objects.new('Cube', me_cube)
ob_cube_002 = bpy.data.objects.new('Cube_002', me_cube_002)
ob_cube_001 = bpy.data.objects.new('Cube_001', me_cube_001)

# ---- transforms, parenting, visibility, modifiers, constraints
ob_cube.location = (0.0, 0.0, 0.0)
ob_cube.lock_rotations_4d = False
ob_cube.empty_display_type = 'ARROWS'
ob_cube.lineart.crease_threshold = 0.0
_m = ob_cube.modifiers.new('Mirror', 'MIRROR')
_m.use_clip = True
_m = ob_cube.modifiers.new('Subsurf', 'SUBSURF')
_m.uv_smooth = 'PRESERVE_CORNERS'
_m.quality = 2
_m.show_only_control_edges = False
ob_cube_002.location = (0.0, 0.0, 0.0)
ob_cube_002.lineart.crease_threshold = 0.0
_m = ob_cube_002.modifiers.new('Mirror', 'MIRROR')
_m.use_clip = True
_m = ob_cube_002.modifiers.new('Subsurf', 'SUBSURF')
_m.uv_smooth = 'PRESERVE_CORNERS'
_m.quality = 2
_m.show_only_control_edges = False
ob_cube_001.location = (0.0, 0.0, 0.0)
ob_cube_001.lineart.crease_threshold = 0.0
_m = ob_cube_001.modifiers.new('Mirror', 'MIRROR')
_m.use_clip = True
_m = ob_cube_001.modifiers.new('Subsurf', 'SUBSURF')
_m.uv_smooth = 'PRESERVE_CORNERS'
_m.quality = 2
_m.show_only_control_edges = False

# ---- collection membership
col_collection_1.objects.link(ob_cube)
col_collection_7.objects.link(ob_cube_002)
col_collection_7.objects.link(ob_cube_001)

# ---- scene / render settings (as saved in the file)
scene.frame_start = 1; scene.frame_end = 250; scene.frame_set(1)
scene.render.engine = 'BLENDER_EEVEE_NEXT'
scene.render.image_settings.color_mode = 'RGB'
scene.render.image_settings.compression = 90
scene.render.resolution_percentage = 50
scene.render.dither_intensity = 0.0
scene.render.bake_margin = 2
scene.render.bake_bias = 0.0
scene.cycles.use_denoising = False
scene.cycles.samples = 10
scene.cycles.sampling_pattern = 'TABULATED_SOBOL'
scene.cycles.light_sampling_threshold = 0.0
scene.cycles.use_adaptive_sampling = False
scene.cycles.use_light_tree = False
scene.cycles.blur_glossy = 0.0
scene.cycles.volume_bounces = 1
scene.cycles.pixel_filter_type = 'GAUSSIAN'
scene.cycles.sample_clamp_indirect = 0.0
scene.view_settings.view_transform = 'Standard'
bpy.context.view_layer.update()

# ---- added for rendering (the .blend has no active camera and no usable light): camera, sun + grey world if the file has none
cam_auto = bpy.data.cameras.new('AutoCamera')
cam_auto.lens = 50.0
cam_auto.sensor_width = 36.0
cam_auto.clip_end = 1000.0
ob_auto_camera = bpy.data.objects.new('AutoCamera', cam_auto)
scene.collection.objects.link(ob_auto_camera)
ob_auto_camera.location = (12.5976, -13.8758, 10.5949)
ob_auto_camera.rotation_euler = (1.09748, -7.21219e-08, 0.694738)
scene.camera = ob_auto_camera
light_auto_sun = bpy.data.lights.new('AutoSun', 'SUN')
light_auto_sun.energy = 3.0
light_auto_sun.angle = 0.0523599
ob_auto_sun = bpy.data.objects.new('AutoSun', light_auto_sun)
scene.collection.objects.link(ob_auto_sun)
ob_auto_sun.rotation_euler = (0.872665, 0.174533, 0.523599)
if scene.world is None:
    world_auto = bpy.data.worlds.new('AutoWorld')
    world_auto.color = (0.3, 0.3, 0.3)
    scene.world = world_auto
bpy.context.view_layer.update()
